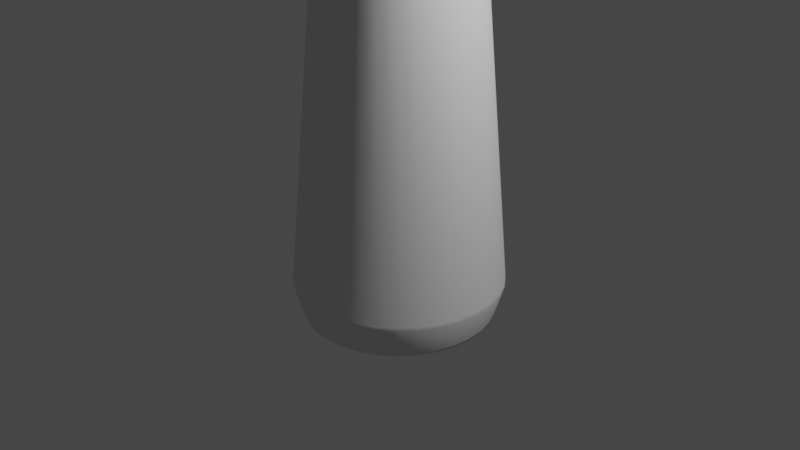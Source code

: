 # Source: 04_-_Copo.blend  (saved by Blender 3.2.14; exported with 4.5.12 LTS)
import bpy
from mathutils import Matrix  # noqa: F401  (used for matrix-valued properties, if any)

bpy.ops.wm.read_factory_settings(use_empty=True)
scene = bpy.context.scene
scene.name = 'Scene'

# ---- collections
col_collection = bpy.data.collections.new('Collection'); scene.collection.children.link(col_collection)

# ---- world
world_world = bpy.data.worlds.new('World'); scene.world = world_world
world_world.use_nodes = True; world_world.node_tree.nodes.clear()
_N = world_world.node_tree.nodes; _L = world_world.node_tree.links
n0 = _N.new('ShaderNodeOutputWorld'); n0.name = 'World Output'; n0.location = (300, 300)
n1 = _N.new('ShaderNodeBackground'); n1.name = 'Background'; n1.location = (10, 300)
n1.inputs[0].default_value = (0.05088, 0.05088, 0.05088, 1.0)
_L.new(n1.outputs[0], n0.inputs[0])
n0.is_active_output = True
world_world.color = (0.05088, 0.05088, 0.05088)
world_world.use_sun_shadow = False
world_world.sun_shadow_jitter_overblur = 0.0

# ---- cameras
cam_camera = bpy.data.cameras.new('Camera')
cam_camera.clip_end = 100.0
cam_camera.ortho_scale = 7.314

# ---- lights
light_light = bpy.data.lights.new('Light', 'POINT')
light_light.transmission_factor = 0.0
light_light.energy = 1000.0
light_light.shadow_soft_size = 0.1
light_light.shadow_maximum_resolution = 0.006
light_light.use_absolute_resolution = True

# ---- meshes
me_cylinder = bpy.data.meshes.new('Cylinder')
me_cylinder.from_pydata([(-5.104e-09, 0.7229, -0.9583), (-1.443e-09, 0.699, 3.616), (0.141, 0.709, -0.9583), (0.1364, 0.6855, 3.616), (0.2766, 0.6679, -0.9583), (0.2675, 0.6458, 3.616), (0.4016, 0.6011, -0.9583), (0.3883, 0.5812, 3.616), (0.5112, 0.5112, -0.9583), (0.4942, 0.4942, 3.616), (0.6011, 0.4016, -0.9583), (0.5812, 0.3883, 3.616), (0.6679, 0.2766, -0.9583), (0.6458, 0.2675, 3.616), (0.709, 0.141, -0.9583), (0.6855, 0.1364, 3.616), (0.7229, -3.608e-08, -0.9583), (0.699, -3.88e-08, 3.616), (0.709, -0.141, -0.9583), (0.6855, -0.1364, 3.616), (0.6679, -0.2766, -0.9583), (0.6458, -0.2675, 3.616), (0.6011, -0.4016, -0.9583), (0.5812, -0.3883, 3.616), (0.5112, -0.5112, -0.9583), (0.4942, -0.4942, 3.616), (0.4016, -0.6011, -0.9583), (0.3883, -0.5812, 3.616), (0.2766, -0.6679, -0.9583), (0.2675, -0.6458, 3.616), (0.141, -0.709, -0.9583), (0.1364, -0.6855, 3.616), (-6.269e-08, -0.7229, -0.9583), (-5.965e-08, -0.699, 3.616), (-0.141, -0.709, -0.9583), (-0.1364, -0.6855, 3.616), (-0.2766, -0.6679, -0.9583), (-0.2675, -0.6458, 3.616), (-0.4016, -0.6011, -0.9583), (-0.3883, -0.5812, 3.616), (-0.5112, -0.5112, -0.9583), (-0.4942, -0.4942, 3.616), (-0.6011, -0.4016, -0.9583), (-0.5812, -0.3883, 3.616), (-0.6679, -0.2766, -0.9583), (-0.6458, -0.2675, 3.616), (-0.709, -0.141, -0.9583), (-0.6855, -0.1364, 3.616), (-0.7229, 5.589e-09, -0.9583), (-0.699, 8.36e-10, 3.616), (-0.709, 0.141, -0.9583), (-0.6855, 0.1364, 3.616), (-0.6679, 0.2766, -0.9583), (-0.6458, 0.2675, 3.616), (-0.6011, 0.4016, -0.9583), (-0.5812, 0.3883, 3.616), (-0.5112, 0.5112, -0.9583), (-0.4942, 0.4942, 3.616), (-0.4016, 0.6011, -0.9583), (-0.3883, 0.5812, 3.616), (-0.2766, 0.6679, -0.9583), (-0.2675, 0.6458, 3.616), (-0.141, 0.709, -0.9583), (-0.1364, 0.6855, 3.616), (0.142, 0.714, 3.616), (2.258e-09, 0.728, 3.616), (0.2786, 0.6726, 3.616), (0.4045, 0.6053, 3.616), (0.5148, 0.5148, 3.616), (0.6053, 0.4045, 3.616), (0.6726, 0.2786, 3.616), (0.714, 0.142, 3.616), (0.728, -3.967e-08, 3.616), (0.714, -0.142, 3.616), (0.6726, -0.2786, 3.616), (0.6053, -0.4045, 3.616), (0.5148, -0.5148, 3.616), (0.4045, -0.6053, 3.616), (0.2786, -0.6726, 3.616), (0.142, -0.714, 3.616), (-6.139e-08, -0.728, 3.616), (-0.142, -0.714, 3.616), (-0.2786, -0.6726, 3.616), (-0.4045, -0.6053, 3.616), (-0.5148, -0.5148, 3.616), (-0.6053, -0.4045, 3.616), (-0.6726, -0.2786, 3.616), (-0.714, -0.142, 3.616), (-0.728, 8.36e-10, 3.616), (-0.714, 0.142, 3.616), (-0.6726, 0.2786, 3.616), (-0.6053, 0.4045, 3.616), (-0.5148, 0.5148, 3.616), (-0.4045, 0.6053, 3.616), (-0.2786, 0.6726, 3.616), (-0.142, 0.714, 3.616), (9.313e-09, -1.49e-08, -0.8551), (0.0, 1.0, -1.0), (0.1951, 0.9808, -1.0), (0.3827, 0.9239, -1.0), (0.5556, 0.8315, -1.0), (0.7071, 0.7071, -1.0), (0.8315, 0.5556, -1.0), (0.9239, 0.3827, -1.0), (0.9808, 0.1951, -1.0), (1.0, -4.371e-08, -1.0), (0.9808, -0.1951, -1.0), (0.9239, -0.3827, -1.0), (0.8315, -0.5556, -1.0), (0.7071, -0.7071, -1.0), (0.5556, -0.8315, -1.0), (0.3827, -0.9239, -1.0), (0.1951, -0.9808, -1.0), (-8.742e-08, -1.0, -1.0), (-0.1951, -0.9808, -1.0), (-0.3827, -0.9239, -1.0), (-0.5556, -0.8315, -1.0), (-0.7071, -0.7071, -1.0), (-0.8315, -0.5556, -1.0), (-0.9239, -0.3827, -1.0), (-0.9808, -0.1951, -1.0), (-1.0, 1.192e-08, -1.0), (-0.9808, 0.1951, -1.0), (-0.9239, 0.3827, -1.0), (-0.8315, 0.5556, -1.0), (-0.7071, 0.7071, -1.0), (-0.5556, 0.8315, -1.0), (-0.3827, 0.9239, -1.0), (-0.1951, 0.9808, -1.0), (9.313e-09, -1.676e-08, -0.9189), (-1.436e-09, 1.103, -0.6556), (0.2151, 1.082, -0.6556), (0.422, 1.019, -0.6556), (0.6127, 0.917, -0.6556), (0.7798, 0.7798, -0.6556), (0.917, 0.6127, -0.6556), (1.019, 0.422, -0.6556), (1.082, 0.2151, -0.6556), (1.103, -4.629e-08, -0.6556), (1.082, -0.2151, -0.6556), (1.019, -0.422, -0.6556), (0.917, -0.6127, -0.6556), (0.7798, -0.7798, -0.6556), (0.6127, -0.917, -0.6556), (0.422, -1.019, -0.6556), (0.2151, -1.082, -0.6556), (-9.785e-08, -1.103, -0.6556), (-0.2151, -1.082, -0.6556), (-0.422, -1.019, -0.6556), (-0.6127, -0.917, -0.6556), (-0.7798, -0.7798, -0.6556), (-0.917, -0.6127, -0.6556), (-1.019, -0.422, -0.6556), (-1.082, -0.2151, -0.6556), (-1.103, 1.507e-08, -0.6556), (-1.082, 0.2151, -0.6556), (-1.019, 0.422, -0.6556), (-0.917, 0.6127, -0.6556), (-0.7798, 0.7798, -0.6556), (-0.6127, 0.917, -0.6556), (-0.422, 1.019, -0.6556), (-0.2151, 1.082, -0.6556), (0.1681, 0.8449, -1.0), (-2.552e-09, 0.8615, -1.0), (0.3297, 0.7959, -1.0), (0.4786, 0.7163, -1.0), (0.6091, 0.6091, -1.0), (0.7163, 0.4786, -1.0), (0.7959, 0.3297, -1.0), (0.8449, 0.1681, -1.0), (0.8615, -3.989e-08, -1.0), (0.8449, -0.1681, -1.0), (0.7959, -0.3297, -1.0), (0.7163, -0.4786, -1.0), (0.6091, -0.6091, -1.0), (0.4786, -0.7163, -1.0), (0.3297, -0.7959, -1.0), (0.1681, -0.8449, -1.0), (-7.506e-08, -0.8615, -1.0), (-0.1681, -0.8449, -1.0), (-0.3297, -0.7959, -1.0), (-0.4786, -0.7163, -1.0), (-0.6091, -0.6091, -1.0), (-0.7163, -0.4786, -1.0), (-0.7959, -0.3297, -1.0), (-0.8449, -0.1681, -1.0), (-0.8615, 8.757e-09, -1.0), (-0.8449, 0.1681, -1.0), (-0.7959, 0.3297, -1.0), (-0.7163, 0.4786, -1.0), (-0.6091, 0.6091, -1.0), (-0.4786, 0.7163, -1.0), (-0.3297, 0.7959, -1.0), (-0.1681, 0.8449, -1.0), (0.1873, 0.9416, -0.6799), (8.639e-09, 0.9601, -0.6799), (0.3674, 0.887, -0.6799), (0.5334, 0.7983, -0.6799), (0.6789, 0.6789, -0.6799), (0.7983, 0.5334, -0.6799), (0.887, 0.3674, -0.6799), (0.9416, 0.1873, -0.6799), (0.9601, -4.252e-08, -0.6799), (0.9416, -0.1873, -0.6799), (0.887, -0.3674, -0.6799), (0.7983, -0.5334, -0.6799), (0.6789, -0.6789, -0.6799), (0.5334, -0.7983, -0.6799), (0.3674, -0.887, -0.6799), (0.1873, -0.9416, -0.6799), (-7.131e-08, -0.9601, -0.6799), (-0.1873, -0.9416, -0.6799), (-0.3674, -0.887, -0.6799), (-0.5334, -0.7983, -0.6799), (-0.6789, -0.6789, -0.6799), (-0.7983, -0.5334, -0.6799), (-0.887, -0.3674, -0.6799), (-0.9416, -0.1873, -0.6799), (-0.9601, 1.192e-08, -0.6799), (-0.9416, 0.1873, -0.6799), (-0.887, 0.3674, -0.6799), (-0.7983, 0.5334, -0.6799), (-0.6789, 0.6789, -0.6799), (-0.5334, 0.7983, -0.6799), (-0.3674, 0.887, -0.6799), (-0.1873, 0.9416, -0.6799), (0.1679, 0.8439, -0.7735), (-4.78e-09, 0.8605, -0.7735), (0.3293, 0.795, -0.7735), (0.4781, 0.7155, -0.7735), (0.6085, 0.6085, -0.7735), (0.7155, 0.4781, -0.7735), (0.795, 0.3293, -0.7735), (0.8439, 0.1679, -0.7735), (0.8605, -3.991e-08, -0.7735), (0.8439, -0.1679, -0.7735), (0.795, -0.3293, -0.7735), (0.7155, -0.4781, -0.7735), (0.6085, -0.6085, -0.7735), (0.4781, -0.7155, -0.7735), (0.3293, -0.795, -0.7735), (0.1679, -0.8439, -0.7735), (-6.497e-08, -0.8605, -0.7735), (-0.1679, -0.8439, -0.7735), (-0.3293, -0.795, -0.7735), (-0.4781, -0.7155, -0.7735), (-0.6085, -0.6085, -0.7735), (-0.7155, -0.4781, -0.7735), (-0.795, -0.3293, -0.7735), (-0.8439, -0.1679, -0.7735), (-0.8605, 1.192e-08, -0.7735), (-0.8439, 0.1679, -0.7735), (-0.795, 0.3293, -0.7735), (-0.7155, 0.4781, -0.7735), (-0.6085, 0.6085, -0.7735), (-0.4781, 0.7155, -0.7735), (-0.3293, 0.795, -0.7735), (-0.1679, 0.8439, -0.7735), (2.233e-09, 0.7305, 3.587), (0.1425, 0.7165, 3.587), (0.2796, 0.6749, 3.587), (0.4059, 0.6074, 3.587), (0.5166, 0.5166, 3.587), (0.6074, 0.4059, 3.587), (0.6749, 0.2796, 3.587), (0.7165, 0.1425, 3.587), (0.7305, -3.971e-08, 3.587), (0.7165, -0.1425, 3.587), (0.6749, -0.2796, 3.587), (0.6074, -0.4059, 3.587), (0.5166, -0.5166, 3.587), (0.4059, -0.6074, 3.587), (0.2796, -0.6749, 3.587), (0.1425, -0.7165, 3.587), (-6.163e-08, -0.7305, 3.587), (-0.1425, -0.7165, 3.587), (-0.2796, -0.6749, 3.587), (-0.4059, -0.6074, 3.587), (-0.5166, -0.5166, 3.587), (-0.6074, -0.4059, 3.587), (-0.6749, -0.2796, 3.587), (-0.7165, -0.1425, 3.587), (-0.7305, 9.312e-10, 3.587), (-0.7165, 0.1425, 3.587), (-0.6749, 0.2796, 3.587), (-0.6074, 0.4059, 3.587), (-0.5166, 0.5166, 3.587), (-0.4059, 0.6074, 3.587), (-0.2796, 0.6749, 3.587), (-0.1425, 0.7165, 3.587), (-1.326e-09, 0.702, 3.566), (0.137, 0.6885, 3.566), (-0.5837, 0.39, 3.566), (-0.4964, 0.4964, 3.566), (0.2686, -0.6486, 3.566), (0.137, -0.6885, 3.566), (0.2686, 0.6486, 3.566), (-0.39, 0.5837, 3.566), (-5.978e-08, -0.702, 3.566), (0.39, 0.5837, 3.566), (-0.2686, 0.6486, 3.566), (-0.137, -0.6885, 3.566), (0.4964, 0.4964, 3.566), (-0.137, 0.6885, 3.566), (-0.2686, -0.6486, 3.566), (0.5837, 0.39, 3.566), (-0.39, -0.5837, 3.566), (0.6486, 0.2686, 3.566), (-0.4964, -0.4964, 3.566), (0.6885, 0.137, 3.566), (-0.5837, -0.39, 3.566), (0.702, -3.884e-08, 3.566), (-0.6486, -0.2686, 3.566), (0.6885, -0.137, 3.566), (-0.6885, -0.137, 3.566), (0.6486, -0.2686, 3.566), (-0.702, 9.653e-10, 3.566), (0.5837, -0.39, 3.566), (-0.6885, 0.137, 3.566), (0.4964, -0.4964, 3.566), (-0.6486, 0.2686, 3.566), (0.39, -0.5837, 3.566), (0.2145, 1.079, -0.6206), (0.4209, 1.016, -0.6206), (0.611, 0.9144, -0.6206), (0.7776, 0.7776, -0.6206), (0.9144, 0.611, -0.6206), (1.016, 0.4209, -0.6206), (1.079, 0.2145, -0.6206), (1.1, -4.624e-08, -0.6206), (1.079, -0.2145, -0.6206), (1.016, -0.4209, -0.6206), (0.9144, -0.611, -0.6206), (0.7776, -0.7776, -0.6206), (0.611, -0.9144, -0.6206), (0.4209, -1.016, -0.6206), (0.2145, -1.079, -0.6206), (-9.755e-08, -1.1, -0.6206), (-0.2145, -1.079, -0.6206), (-0.4209, -1.016, -0.6206), (-0.611, -0.9144, -0.6206), (-0.7776, -0.7776, -0.6206), (-0.9144, -0.611, -0.6206), (-1.016, -0.4209, -0.6206), (-1.079, -0.2145, -0.6206), (-1.1, 1.495e-08, -0.6206), (-1.079, 0.2145, -0.6206), (-1.016, 0.4209, -0.6206), (-0.9144, 0.611, -0.6206), (-0.7776, 0.7776, -0.6206), (-0.611, 0.9144, -0.6206), (-0.4209, 1.016, -0.6206), (-0.2145, 1.079, -0.6206), (-1.406e-09, 1.1, -0.6206), (0.1969, 0.99, -0.9686), (0.3863, 0.9325, -0.9686), (0.5608, 0.8393, -0.9686), (0.7137, 0.7137, -0.9686), (0.8393, 0.5608, -0.9686), (0.9325, 0.3863, -0.9686), (0.99, 0.1969, -0.9686), (1.009, -4.395e-08, -0.9686), (0.99, -0.1969, -0.9686), (0.9325, -0.3863, -0.9686), (0.8393, -0.5608, -0.9686), (0.7137, -0.7137, -0.9686), (0.5608, -0.8393, -0.9686), (0.3863, -0.9325, -0.9686), (0.1969, -0.99, -0.9686), (-8.837e-08, -1.009, -0.9686), (-0.1969, -0.99, -0.9686), (-0.3863, -0.9325, -0.9686), (-0.5608, -0.8393, -0.9686), (-0.7137, -0.7137, -0.9686), (-0.8393, -0.5608, -0.9686), (-0.9325, -0.3863, -0.9686), (-0.99, -0.1969, -0.9686), (-1.009, 1.221e-08, -0.9686), (-0.99, 0.1969, -0.9686), (-0.9325, 0.3863, -0.9686), (-0.8393, 0.5608, -0.9686), (-0.7137, 0.7137, -0.9686), (-0.5608, 0.8393, -0.9686), (-0.3863, 0.9325, -0.9686), (-0.1969, 0.99, -0.9686), (-1.308e-10, 1.009, -0.9686), (-6.23e-10, 0.9662, -1.0), (0.1885, 0.9476, -1.0), (0.3697, 0.8926, -1.0), (0.5368, 0.8033, -1.0), (0.6832, 0.6832, -1.0), (0.8033, 0.5368, -1.0), (0.8926, 0.3697, -1.0), (0.9476, 0.1885, -1.0), (0.9662, -4.278e-08, -1.0), (0.9476, -0.1885, -1.0), (0.8926, -0.3697, -1.0), (0.8033, -0.5368, -1.0), (0.6832, -0.6832, -1.0), (0.5368, -0.8033, -1.0), (0.3697, -0.8926, -1.0), (0.1885, -0.9476, -1.0), (-8.44e-08, -0.9662, -1.0), (-0.1885, -0.9476, -1.0), (-0.3697, -0.8926, -1.0), (-0.5368, -0.8033, -1.0), (-0.6832, -0.6832, -1.0), (-0.8033, -0.5368, -1.0), (-0.8926, -0.3697, -1.0), (-0.9476, -0.1885, -1.0), (-0.9662, 1.115e-08, -1.0), (-0.9476, 0.1885, -1.0), (-0.8926, 0.3697, -1.0), (-0.8033, 0.5368, -1.0), (-0.6832, 0.6832, -1.0), (-0.5368, 0.8033, -1.0), (-0.3697, 0.8926, -1.0), (-0.1885, 0.9476, -1.0)], [], [(258, 65, 64, 259), (259, 64, 66, 260), (260, 66, 67, 261), (261, 67, 68, 262), (262, 68, 69, 263), (263, 69, 70, 264), (264, 70, 71, 265), (265, 71, 72, 266), (266, 72, 73, 267), (267, 73, 74, 268), (268, 74, 75, 269), (269, 75, 76, 270), (270, 76, 77, 271), (271, 77, 78, 272), (272, 78, 79, 273), (273, 79, 80, 274), (274, 80, 81, 275), (275, 81, 82, 276), (276, 82, 83, 277), (277, 83, 84, 278), (278, 84, 85, 279), (279, 85, 86, 280), (280, 86, 87, 281), (281, 87, 88, 282), (282, 88, 89, 283), (283, 89, 90, 284), (284, 90, 91, 285), (285, 91, 92, 286), (286, 92, 93, 287), (287, 93, 94, 288), (291, 290, 195, 194), (288, 94, 95, 289), (289, 95, 65, 258), (8, 10, 129), (1, 3, 64, 65), (3, 5, 66, 64), (5, 7, 67, 66), (7, 9, 68, 67), (9, 11, 69, 68), (11, 13, 70, 69), (13, 15, 71, 70), (15, 17, 72, 71), (17, 19, 73, 72), (19, 21, 74, 73), (21, 23, 75, 74), (23, 25, 76, 75), (25, 27, 77, 76), (27, 29, 78, 77), (29, 31, 79, 78), (31, 33, 80, 79), (33, 35, 81, 80), (35, 37, 82, 81), (37, 39, 83, 82), (39, 41, 84, 83), (41, 43, 85, 84), (43, 45, 86, 85), (45, 47, 87, 86), (47, 49, 88, 87), (49, 51, 89, 88), (51, 53, 90, 89), (53, 55, 91, 90), (55, 57, 92, 91), (57, 59, 93, 92), (59, 61, 94, 93), (61, 63, 95, 94), (63, 1, 65, 95), (293, 292, 221, 222), (295, 294, 208, 209), (296, 291, 194, 196), (297, 293, 222, 223), (298, 295, 209, 210), (299, 296, 196, 197), (300, 297, 223, 224), (301, 298, 210, 211), (302, 299, 197, 198), (303, 300, 224, 225), (304, 301, 211, 212), (305, 302, 198, 199), (290, 303, 225, 195), (306, 304, 212, 213), (307, 305, 199, 200), (308, 306, 213, 214), (309, 307, 200, 201), (310, 308, 214, 215), (311, 309, 201, 202), (312, 310, 215, 216), (313, 311, 202, 203), (314, 312, 216, 217), (315, 313, 203, 204), (316, 314, 217, 218), (317, 315, 204, 205), (318, 316, 218, 219), (319, 317, 205, 206), (320, 318, 219, 220), (321, 319, 206, 207), (292, 320, 220, 221), (294, 321, 207, 208), (387, 386, 97, 98), (388, 387, 98, 99), (389, 388, 99, 100), (390, 389, 100, 101), (391, 390, 101, 102), (392, 391, 102, 103), (393, 392, 103, 104), (394, 393, 104, 105), (395, 394, 105, 106), (396, 395, 106, 107), (397, 396, 107, 108), (398, 397, 108, 109), (399, 398, 109, 110), (400, 399, 110, 111), (401, 400, 111, 112), (402, 401, 112, 113), (403, 402, 113, 114), (404, 403, 114, 115), (405, 404, 115, 116), (406, 405, 116, 117), (407, 406, 117, 118), (408, 407, 118, 119), (409, 408, 119, 120), (410, 409, 120, 121), (411, 410, 121, 122), (412, 411, 122, 123), (413, 412, 123, 124), (414, 413, 124, 125), (415, 414, 125, 126), (416, 415, 126, 127), (417, 416, 127, 128), (386, 417, 128, 97), (62, 0, 129), (36, 38, 129), (10, 12, 129), (38, 40, 129), (12, 14, 129), (40, 42, 129), (14, 16, 129), (42, 44, 129), (16, 18, 129), (44, 46, 129), (18, 20, 129), (46, 48, 129), (20, 22, 129), (48, 50, 129), (22, 24, 129), (50, 52, 129), (24, 26, 129), (52, 54, 129), (26, 28, 129), (0, 2, 129), (54, 56, 129), (28, 30, 129), (2, 4, 129), (56, 58, 129), (30, 32, 129), (4, 6, 129), (58, 60, 129), (32, 34, 129), (6, 8, 129), (60, 62, 129), (34, 36, 129), (384, 161, 130, 385), (383, 160, 161, 384), (382, 159, 160, 383), (381, 158, 159, 382), (380, 157, 158, 381), (379, 156, 157, 380), (378, 155, 156, 379), (377, 154, 155, 378), (376, 153, 154, 377), (375, 152, 153, 376), (374, 151, 152, 375), (373, 150, 151, 374), (372, 149, 150, 373), (371, 148, 149, 372), (370, 147, 148, 371), (369, 146, 147, 370), (368, 145, 146, 369), (367, 144, 145, 368), (366, 143, 144, 367), (365, 142, 143, 366), (364, 141, 142, 365), (363, 140, 141, 364), (362, 139, 140, 363), (361, 138, 139, 362), (360, 137, 138, 361), (359, 136, 137, 360), (358, 135, 136, 359), (357, 134, 135, 358), (356, 133, 134, 357), (355, 132, 133, 356), (354, 131, 132, 355), (385, 130, 131, 354), (0, 62, 193, 163), (62, 60, 192, 193), (60, 58, 191, 192), (58, 56, 190, 191), (56, 54, 189, 190), (54, 52, 188, 189), (52, 50, 187, 188), (50, 48, 186, 187), (48, 46, 185, 186), (46, 44, 184, 185), (44, 42, 183, 184), (42, 40, 182, 183), (40, 38, 181, 182), (38, 36, 180, 181), (36, 34, 179, 180), (34, 32, 178, 179), (32, 30, 177, 178), (30, 28, 176, 177), (28, 26, 175, 176), (26, 24, 174, 175), (24, 22, 173, 174), (22, 20, 172, 173), (20, 18, 171, 172), (18, 16, 170, 171), (16, 14, 169, 170), (14, 12, 168, 169), (12, 10, 167, 168), (10, 8, 166, 167), (8, 6, 165, 166), (6, 4, 164, 165), (4, 2, 162, 164), (2, 0, 163, 162), (227, 226, 194, 195), (226, 228, 196, 194), (228, 229, 197, 196), (229, 230, 198, 197), (230, 231, 199, 198), (231, 232, 200, 199), (232, 233, 201, 200), (233, 234, 202, 201), (234, 235, 203, 202), (235, 236, 204, 203), (236, 237, 205, 204), (237, 238, 206, 205), (238, 239, 207, 206), (239, 240, 208, 207), (240, 241, 209, 208), (241, 242, 210, 209), (242, 243, 211, 210), (243, 244, 212, 211), (244, 245, 213, 212), (245, 246, 214, 213), (246, 247, 215, 214), (247, 248, 216, 215), (248, 249, 217, 216), (249, 250, 218, 217), (250, 251, 219, 218), (251, 252, 220, 219), (252, 253, 221, 220), (253, 254, 222, 221), (254, 255, 223, 222), (255, 256, 224, 223), (256, 257, 225, 224), (257, 227, 195, 225), (96, 226, 227), (96, 228, 226), (96, 229, 228), (96, 230, 229), (96, 231, 230), (96, 232, 231), (96, 233, 232), (96, 234, 233), (96, 235, 234), (96, 236, 235), (96, 237, 236), (96, 238, 237), (96, 239, 238), (96, 240, 239), (96, 241, 240), (96, 242, 241), (96, 243, 242), (96, 244, 243), (96, 245, 244), (96, 246, 245), (96, 247, 246), (96, 248, 247), (96, 249, 248), (96, 250, 249), (96, 251, 250), (96, 252, 251), (96, 253, 252), (96, 254, 253), (96, 255, 254), (96, 256, 255), (96, 257, 256), (96, 227, 257), (352, 289, 258, 353), (351, 288, 289, 352), (350, 287, 288, 351), (349, 286, 287, 350), (348, 285, 286, 349), (347, 284, 285, 348), (346, 283, 284, 347), (345, 282, 283, 346), (344, 281, 282, 345), (343, 280, 281, 344), (342, 279, 280, 343), (341, 278, 279, 342), (340, 277, 278, 341), (339, 276, 277, 340), (338, 275, 276, 339), (337, 274, 275, 338), (336, 273, 274, 337), (335, 272, 273, 336), (334, 271, 272, 335), (333, 270, 271, 334), (332, 269, 270, 333), (331, 268, 269, 332), (330, 267, 268, 331), (329, 266, 267, 330), (328, 265, 266, 329), (327, 264, 265, 328), (326, 263, 264, 327), (325, 262, 263, 326), (324, 261, 262, 325), (323, 260, 261, 324), (322, 259, 260, 323), (353, 258, 259, 322), (29, 27, 321, 294), (55, 53, 320, 292), (27, 25, 319, 321), (53, 51, 318, 320), (25, 23, 317, 319), (51, 49, 316, 318), (23, 21, 315, 317), (49, 47, 314, 316), (21, 19, 313, 315), (47, 45, 312, 314), (19, 17, 311, 313), (45, 43, 310, 312), (17, 15, 309, 311), (43, 41, 308, 310), (15, 13, 307, 309), (41, 39, 306, 308), (13, 11, 305, 307), (39, 37, 304, 306), (1, 63, 303, 290), (11, 9, 302, 305), (37, 35, 301, 304), (63, 61, 300, 303), (9, 7, 299, 302), (35, 33, 298, 301), (61, 59, 297, 300), (7, 5, 296, 299), (33, 31, 295, 298), (59, 57, 293, 297), (5, 3, 291, 296), (31, 29, 294, 295), (57, 55, 292, 293), (3, 1, 290, 291), (130, 353, 322, 131), (131, 322, 323, 132), (132, 323, 324, 133), (133, 324, 325, 134), (134, 325, 326, 135), (135, 326, 327, 136), (136, 327, 328, 137), (137, 328, 329, 138), (138, 329, 330, 139), (139, 330, 331, 140), (140, 331, 332, 141), (141, 332, 333, 142), (142, 333, 334, 143), (143, 334, 335, 144), (144, 335, 336, 145), (145, 336, 337, 146), (146, 337, 338, 147), (147, 338, 339, 148), (148, 339, 340, 149), (149, 340, 341, 150), (150, 341, 342, 151), (151, 342, 343, 152), (152, 343, 344, 153), (153, 344, 345, 154), (154, 345, 346, 155), (155, 346, 347, 156), (156, 347, 348, 157), (157, 348, 349, 158), (158, 349, 350, 159), (159, 350, 351, 160), (160, 351, 352, 161), (161, 352, 353, 130), (97, 385, 354, 98), (98, 354, 355, 99), (99, 355, 356, 100), (100, 356, 357, 101), (101, 357, 358, 102), (102, 358, 359, 103), (103, 359, 360, 104), (104, 360, 361, 105), (105, 361, 362, 106), (106, 362, 363, 107), (107, 363, 364, 108), (108, 364, 365, 109), (109, 365, 366, 110), (110, 366, 367, 111), (111, 367, 368, 112), (112, 368, 369, 113), (113, 369, 370, 114), (114, 370, 371, 115), (115, 371, 372, 116), (116, 372, 373, 117), (117, 373, 374, 118), (118, 374, 375, 119), (119, 375, 376, 120), (120, 376, 377, 121), (121, 377, 378, 122), (122, 378, 379, 123), (123, 379, 380, 124), (124, 380, 381, 125), (125, 381, 382, 126), (126, 382, 383, 127), (127, 383, 384, 128), (128, 384, 385, 97), (163, 193, 417, 386), (193, 192, 416, 417), (192, 191, 415, 416), (191, 190, 414, 415), (190, 189, 413, 414), (189, 188, 412, 413), (188, 187, 411, 412), (187, 186, 410, 411), (186, 185, 409, 410), (185, 184, 408, 409), (184, 183, 407, 408), (183, 182, 406, 407), (182, 181, 405, 406), (181, 180, 404, 405), (180, 179, 403, 404), (179, 178, 402, 403), (178, 177, 401, 402), (177, 176, 400, 401), (176, 175, 399, 400), (175, 174, 398, 399), (174, 173, 397, 398), (173, 172, 396, 397), (172, 171, 395, 396), (171, 170, 394, 395), (170, 169, 393, 394), (169, 168, 392, 393), (168, 167, 391, 392), (167, 166, 390, 391), (166, 165, 389, 390), (165, 164, 388, 389), (164, 162, 387, 388), (162, 163, 386, 387)])
me_cylinder.polygons.foreach_set('use_smooth', [True] * 448)
_uv = me_cylinder.uv_layers.new(name='UVMap')
_uv.uv.foreach_set('vector', [1.0, 0.9971, 1.0, 1.0, 0.9688, 1.0, 0.9688, 0.9971, 0.9688, 0.9971, 0.9688, 1.0, 0.9375, 1.0, 0.9375, 0.9971, 0.9375, 0.9971, 0.9375, 1.0, 0.9062, 1.0, 0.9062, 0.9971, 0.9062, 0.9971, 0.9062, 1.0, 0.875, 1.0, 0.875, 0.9971, 0.875, 0.9971, 0.875, 1.0, 0.8438, 1.0, 0.8438, 0.9971, 0.8438, 0.9971, 0.8438, 1.0, 0.8125, 1.0, 0.8125, 0.9971, 0.8125, 0.9971, 0.8125, 1.0, 0.7812, 1.0, 0.7812, 0.9971, 0.7812, 0.9971, 0.7812, 1.0, 0.75, 1.0, 0.75, 0.9971, 0.75, 0.9971, 0.75, 1.0, 0.7188, 1.0, 0.7187, 0.9971, 0.7187, 0.9971, 0.7188, 1.0, 0.6875, 1.0, 0.6875, 0.9971, 0.6875, 0.9971, 0.6875, 1.0, 0.6562, 1.0, 0.6562, 0.9971, 0.6562, 0.9971, 0.6562, 1.0, 0.625, 1.0, 0.625, 0.9971, 0.625, 0.9971, 0.625, 1.0, 0.5938, 1.0, 0.5938, 0.9971, 0.5938, 0.9971, 0.5938, 1.0, 0.5625, 1.0, 0.5625, 0.9971, 0.5625, 0.9971, 0.5625, 1.0, 0.5312, 1.0, 0.5312, 0.9971, 0.5312, 0.9971, 0.5312, 1.0, 0.5, 1.0, 0.5, 0.9971, 0.5, 0.9971, 0.5, 1.0, 0.4688, 1.0, 0.4688, 0.9971, 0.4688, 0.9971, 0.4688, 1.0, 0.4375, 1.0, 0.4375, 0.9971, 0.4375, 0.9971, 0.4375, 1.0, 0.4062, 1.0, 0.4062, 0.9971, 0.4062, 0.9971, 0.4062, 1.0, 0.375, 1.0, 0.375, 0.9971, 0.375, 0.9971, 0.375, 1.0, 0.3438, 1.0, 0.3438, 0.9971, 0.3438, 0.9971, 0.3438, 1.0, 0.3125, 1.0, 0.3125, 0.9971, 0.3125, 0.9971, 0.3125, 1.0, 0.2812, 1.0, 0.2812, 0.9971, 0.2812, 0.9971, 0.2812, 1.0, 0.25, 1.0, 0.25, 0.9971, 0.25, 0.9971, 0.25, 1.0, 0.2188, 1.0, 0.2188, 0.9971, 0.2188, 0.9971, 0.2188, 1.0, 0.1875, 1.0, 0.1875, 0.9971, 0.1875, 0.9971, 0.1875, 1.0, 0.1562, 1.0, 0.1562, 0.9971, 0.1562, 0.9971, 0.1562, 1.0, 0.125, 1.0, 0.125, 0.9971, 0.125, 0.9971, 0.125, 1.0, 0.09375, 1.0, 0.09375, 0.9971, 0.09375, 0.9971, 0.09375, 1.0, 0.0625, 1.0, 0.0625, 0.9971, 0.295, 0.476, 0.25, 0.4804, 0.25, 0.4804, 0.295, 0.476, 0.0625, 0.9971, 0.0625, 1.0, 0.03125, 1.0, 0.03125, 0.9971, 0.03125, 0.9971, 0.03125, 1.0, 0.0, 1.0, 0.0, 0.9971, 0.9075, 0.4075, 0.9351, 0.3737, 0.9075, 0.4075, 0.25, 0.4804, 0.295, 0.476, 0.2968, 0.4854, 0.25, 0.49, 0.295, 0.476, 0.3382, 0.4629, 0.3418, 0.4717, 0.2968, 0.4854, 0.3382, 0.4629, 0.378, 0.4416, 0.3833, 0.4496, 0.3418, 0.4717, 0.378, 0.4416, 0.4129, 0.4129, 0.4197, 0.4197, 0.3833, 0.4496, 0.4129, 0.4129, 0.4416, 0.378, 0.4496, 0.3833, 0.4197, 0.4197, 0.4416, 0.378, 0.4629, 0.3382, 0.4717, 0.3418, 0.4496, 0.3833, 0.4629, 0.3382, 0.476, 0.295, 0.4854, 0.2968, 0.4717, 0.3418, 0.476, 0.295, 0.4804, 0.25, 0.49, 0.25, 0.4854, 0.2968, 0.4804, 0.25, 0.476, 0.205, 0.4854, 0.2032, 0.49, 0.25, 0.476, 0.205, 0.4629, 0.1618, 0.4717, 0.1582, 0.4854, 0.2032, 0.4629, 0.1618, 0.4416, 0.122, 0.4496, 0.1167, 0.4717, 0.1582, 0.4416, 0.122, 0.4129, 0.08707, 0.4197, 0.08029, 0.4496, 0.1167, 0.4129, 0.08707, 0.378, 0.05842, 0.3833, 0.05045, 0.4197, 0.08029, 0.378, 0.05842, 0.3382, 0.03713, 0.3418, 0.02827, 0.3833, 0.05045, 0.3382, 0.03713, 0.295, 0.02401, 0.2968, 0.01461, 0.3418, 0.02827, 0.295, 0.02401, 0.25, 0.01959, 0.25, 0.01, 0.2968, 0.01461, 0.25, 0.01959, 0.205, 0.02401, 0.2032, 0.01461, 0.25, 0.01, 0.205, 0.02401, 0.1618, 0.03713, 0.1582, 0.02827, 0.2032, 0.01461, 0.1618, 0.03713, 0.122, 0.05842, 0.1167, 0.05045, 0.1582, 0.02827, 0.122, 0.05842, 0.08707, 0.08707, 0.08029, 0.08029, 0.1167, 0.05045, 0.08707, 0.08707, 0.05842, 0.122, 0.05045, 0.1167, 0.08029, 0.08029, 0.05842, 0.122, 0.03713, 0.1618, 0.02827, 0.1582, 0.05045, 0.1167, 0.03713, 0.1618, 0.02401, 0.205, 0.01461, 0.2032, 0.02827, 0.1582, 0.02401, 0.205, 0.01959, 0.25, 0.01, 0.25, 0.01461, 0.2032, 0.01959, 0.25, 0.02401, 0.295, 0.01461, 0.2968, 0.01, 0.25, 0.02401, 0.295, 0.03713, 0.3382, 0.02827, 0.3418, 0.01461, 0.2968, 0.03713, 0.3382, 0.05842, 0.378, 0.05045, 0.3833, 0.02827, 0.3418, 0.05842, 0.378, 0.08707, 0.4129, 0.08029, 0.4197, 0.05045, 0.3833, 0.08707, 0.4129, 0.122, 0.4416, 0.1167, 0.4496, 0.08029, 0.4197, 0.122, 0.4416, 0.1618, 0.4629, 0.1582, 0.4717, 0.1167, 0.4496, 0.1618, 0.4629, 0.205, 0.476, 0.2032, 0.4854, 0.1582, 0.4717, 0.205, 0.476, 0.25, 0.4804, 0.25, 0.49, 0.2032, 0.4854, 0.08707, 0.4129, 0.05842, 0.378, 0.05842, 0.378, 0.08707, 0.4129, 0.295, 0.02401, 0.3382, 0.03713, 0.3382, 0.03713, 0.295, 0.02401, 0.3382, 0.4629, 0.295, 0.476, 0.295, 0.476, 0.3382, 0.4629, 0.122, 0.4416, 0.08707, 0.4129, 0.08707, 0.4129, 0.122, 0.4416, 0.25, 0.01959, 0.295, 0.02401, 0.295, 0.02401, 0.25, 0.01959, 0.378, 0.4416, 0.3382, 0.4629, 0.3382, 0.4629, 0.378, 0.4416, 0.1618, 0.4629, 0.122, 0.4416, 0.122, 0.4416, 0.1618, 0.4629, 0.205, 0.02401, 0.25, 0.01959, 0.25, 0.01959, 0.205, 0.02401, 0.4129, 0.4129, 0.378, 0.4416, 0.378, 0.4416, 0.4129, 0.4129, 0.205, 0.476, 0.1618, 0.4629, 0.1618, 0.4629, 0.205, 0.476, 0.1618, 0.03713, 0.205, 0.02401, 0.205, 0.02401, 0.1618, 0.03713, 0.4416, 0.378, 0.4129, 0.4129, 0.4129, 0.4129, 0.4416, 0.378, 0.25, 0.4804, 0.205, 0.476, 0.205, 0.476, 0.25, 0.4804, 0.122, 0.05842, 0.1618, 0.03713, 0.1618, 0.03713, 0.122, 0.05842, 0.4629, 0.3382, 0.4416, 0.378, 0.4416, 0.378, 0.4629, 0.3382, 0.08707, 0.08707, 0.122, 0.05842, 0.122, 0.05842, 0.08707, 0.08707, 0.476, 0.295, 0.4629, 0.3382, 0.4629, 0.3382, 0.476, 0.295, 0.05842, 0.122, 0.08707, 0.08707, 0.08707, 0.08707, 0.05842, 0.122, 0.4804, 0.25, 0.476, 0.295, 0.476, 0.295, 0.4804, 0.25, 0.03713, 0.1618, 0.05842, 0.122, 0.05842, 0.122, 0.03713, 0.1618, 0.476, 0.205, 0.4804, 0.25, 0.4804, 0.25, 0.476, 0.205, 0.02401, 0.205, 0.03713, 0.1618, 0.03713, 0.1618, 0.02401, 0.205, 0.4629, 0.1618, 0.476, 0.205, 0.476, 0.205, 0.4629, 0.1618, 0.01959, 0.25, 0.02401, 0.205, 0.02401, 0.205, 0.01959, 0.25, 0.4416, 0.122, 0.4629, 0.1618, 0.4629, 0.1618, 0.4416, 0.122, 0.02401, 0.295, 0.01959, 0.25, 0.01959, 0.25, 0.02401, 0.295, 0.4129, 0.08707, 0.4416, 0.122, 0.4416, 0.122, 0.4129, 0.08707, 0.03713, 0.3382, 0.02401, 0.295, 0.02401, 0.295, 0.03713, 0.3382, 0.378, 0.05842, 0.4129, 0.08707, 0.4129, 0.08707, 0.378, 0.05842, 0.05842, 0.378, 0.03713, 0.3382, 0.03713, 0.3382, 0.05842, 0.378, 0.3382, 0.03713, 0.378, 0.05842, 0.378, 0.05842, 0.3382, 0.03713, 0.7964, 0.4833, 0.75, 0.4879, 0.75, 0.49, 0.7968, 0.4854, 0.841, 0.4698, 0.7964, 0.4833, 0.7968, 0.4854, 0.8418, 0.4717, 0.8822, 0.4478, 0.841, 0.4698, 0.8418, 0.4717, 0.8833, 0.4496, 0.9182, 0.4182, 0.8822, 0.4478, 0.8833, 0.4496, 0.9197, 0.4197, 0.9478, 0.3822, 0.9182, 0.4182, 0.9197, 0.4197, 0.9496, 0.3833, 0.9698, 0.341, 0.9478, 0.3822, 0.9496, 0.3833, 0.9717, 0.3418, 0.9833, 0.2964, 0.9698, 0.341, 0.9717, 0.3418, 0.9854, 0.2968, 0.9879, 0.25, 0.9833, 0.2964, 0.9854, 0.2968, 0.99, 0.25, 0.9833, 0.2036, 0.9879, 0.25, 0.99, 0.25, 0.9854, 0.2032, 0.9698, 0.159, 0.9833, 0.2036, 0.9854, 0.2032, 0.9717, 0.1582, 0.9478, 0.1178, 0.9698, 0.159, 0.9717, 0.1582, 0.9496, 0.1167, 0.9182, 0.08179, 0.9478, 0.1178, 0.9496, 0.1167, 0.9197, 0.08029, 0.8822, 0.05221, 0.9182, 0.08179, 0.9197, 0.08029, 0.8833, 0.05045, 0.841, 0.03022, 0.8822, 0.05221, 0.8833, 0.05045, 0.8418, 0.02827, 0.7964, 0.01669, 0.841, 0.03022, 0.8418, 0.02827, 0.7968, 0.01461, 0.75, 0.01212, 0.7964, 0.01669, 0.7968, 0.01461, 0.75, 0.01, 0.7036, 0.01669, 0.75, 0.01212, 0.75, 0.01, 0.7032, 0.01461, 0.659, 0.03022, 0.7036, 0.01669, 0.7032, 0.01461, 0.6582, 0.02827, 0.6178, 0.05221, 0.659, 0.03022, 0.6582, 0.02827, 0.6167, 0.05045, 0.5818, 0.08179, 0.6178, 0.05221, 0.6167, 0.05045, 0.5803, 0.08029, 0.5522, 0.1178, 0.5818, 0.08179, 0.5803, 0.08029, 0.5504, 0.1167, 0.5302, 0.159, 0.5522, 0.1178, 0.5504, 0.1167, 0.5283, 0.1582, 0.5167, 0.2036, 0.5302, 0.159, 0.5283, 0.1582, 0.5146, 0.2032, 0.5121, 0.25, 0.5167, 0.2036, 0.5146, 0.2032, 0.51, 0.25, 0.5167, 0.2964, 0.5121, 0.25, 0.51, 0.25, 0.5146, 0.2968, 0.5302, 0.341, 0.5167, 0.2964, 0.5146, 0.2968, 0.5283, 0.3418, 0.5522, 0.3822, 0.5302, 0.341, 0.5283, 0.3418, 0.5504, 0.3833, 0.5818, 0.4182, 0.5522, 0.3822, 0.5504, 0.3833, 0.5803, 0.4197, 0.6178, 0.4478, 0.5818, 0.4182, 0.5803, 0.4197, 0.6167, 0.4496, 0.659, 0.4698, 0.6178, 0.4478, 0.6167, 0.4496, 0.6582, 0.4717, 0.7036, 0.4833, 0.659, 0.4698, 0.6582, 0.4717, 0.7032, 0.4854, 0.75, 0.4879, 0.7036, 0.4833, 0.7032, 0.4854, 0.75, 0.49, 0.7066, 0.4684, 0.75, 0.4727, 0.7066, 0.4684, 0.6648, 0.04428, 0.6263, 0.06486, 0.6648, 0.04428, 0.9351, 0.3737, 0.9557, 0.3352, 0.9351, 0.3737, 0.6263, 0.06486, 0.5925, 0.09255, 0.6263, 0.06486, 0.9557, 0.3352, 0.9684, 0.2934, 0.9557, 0.3352, 0.5925, 0.09255, 0.5649, 0.1263, 0.5925, 0.09255, 0.9684, 0.2934, 0.9727, 0.25, 0.9684, 0.2934, 0.5649, 0.1263, 0.5443, 0.1648, 0.5649, 0.1263, 0.9727, 0.25, 0.9684, 0.2066, 0.9727, 0.25, 0.5443, 0.1648, 0.5316, 0.2066, 0.5443, 0.1648, 0.9684, 0.2066, 0.9557, 0.1648, 0.9684, 0.2066, 0.5316, 0.2066, 0.5273, 0.25, 0.5316, 0.2066, 0.9557, 0.1648, 0.9351, 0.1263, 0.9557, 0.1648, 0.5273, 0.25, 0.5316, 0.2934, 0.5273, 0.25, 0.9351, 0.1263, 0.9075, 0.09255, 0.9351, 0.1263, 0.5316, 0.2934, 0.5443, 0.3352, 0.5316, 0.2934, 0.9075, 0.09255, 0.8737, 0.06486, 0.9075, 0.09255, 0.5443, 0.3352, 0.5649, 0.3737, 0.5443, 0.3352, 0.8737, 0.06486, 0.8352, 0.04428, 0.8737, 0.06486, 0.75, 0.4727, 0.7934, 0.4684, 0.75, 0.4727, 0.5649, 0.3737, 0.5925, 0.4075, 0.5649, 0.3737, 0.8352, 0.04428, 0.7934, 0.03161, 0.8352, 0.04428, 0.7934, 0.4684, 0.8352, 0.4557, 0.7934, 0.4684, 0.5925, 0.4075, 0.6263, 0.4351, 0.5925, 0.4075, 0.7934, 0.03161, 0.75, 0.02733, 0.7934, 0.03161, 0.8352, 0.4557, 0.8737, 0.4351, 0.8352, 0.4557, 0.6263, 0.4351, 0.6648, 0.4557, 0.6263, 0.4351, 0.75, 0.02733, 0.7066, 0.03161, 0.75, 0.02733, 0.8737, 0.4351, 0.9075, 0.4075, 0.8737, 0.4351, 0.6648, 0.4557, 0.7066, 0.4684, 0.6648, 0.4557, 0.7066, 0.03161, 0.6648, 0.04428, 0.7066, 0.03161, 0.03125, 0.5059, 0.03125, 0.565, 0.0, 0.565, 0.0, 0.5059, 0.0625, 0.5059, 0.0625, 0.565, 0.03125, 0.565, 0.03125, 0.5059, 0.09375, 0.5059, 0.09375, 0.565, 0.0625, 0.565, 0.0625, 0.5059, 0.125, 0.5059, 0.125, 0.565, 0.09375, 0.565, 0.09375, 0.5059, 0.1562, 0.5059, 0.1562, 0.565, 0.125, 0.565, 0.125, 0.5059, 0.1875, 0.5059, 0.1875, 0.565, 0.1562, 0.565, 0.1562, 0.5059, 0.2188, 0.5059, 0.2188, 0.565, 0.1875, 0.565, 0.1875, 0.5059, 0.25, 0.5059, 0.25, 0.565, 0.2188, 0.565, 0.2188, 0.5059, 0.2812, 0.5059, 0.2812, 0.565, 0.25, 0.565, 0.25, 0.5059, 0.3125, 0.5059, 0.3125, 0.565, 0.2812, 0.565, 0.2812, 0.5059, 0.3438, 0.5059, 0.3438, 0.565, 0.3125, 0.565, 0.3125, 0.5059, 0.375, 0.5059, 0.375, 0.565, 0.3438, 0.565, 0.3438, 0.5059, 0.4063, 0.5059, 0.4062, 0.565, 0.375, 0.565, 0.375, 0.5059, 0.4375, 0.5059, 0.4375, 0.565, 0.4062, 0.565, 0.4063, 0.5059, 0.4688, 0.5059, 0.4688, 0.565, 0.4375, 0.565, 0.4375, 0.5059, 0.5, 0.5059, 0.5, 0.565, 0.4688, 0.565, 0.4688, 0.5059, 0.5312, 0.5059, 0.5312, 0.565, 0.5, 0.565, 0.5, 0.5059, 0.5625, 0.5059, 0.5625, 0.565, 0.5312, 0.565, 0.5312, 0.5059, 0.5938, 0.5059, 0.5938, 0.565, 0.5625, 0.565, 0.5625, 0.5059, 0.625, 0.5059, 0.625, 0.565, 0.5938, 0.565, 0.5938, 0.5059, 0.6562, 0.5059, 0.6562, 0.565, 0.625, 0.565, 0.625, 0.5059, 0.6875, 0.5059, 0.6875, 0.565, 0.6562, 0.565, 0.6562, 0.5059, 0.7188, 0.5059, 0.7188, 0.565, 0.6875, 0.565, 0.6875, 0.5059, 0.75, 0.5059, 0.75, 0.565, 0.7188, 0.565, 0.7188, 0.5059, 0.7812, 0.5059, 0.7812, 0.565, 0.75, 0.565, 0.75, 0.5059, 0.8125, 0.5059, 0.8125, 0.565, 0.7812, 0.565, 0.7812, 0.5059, 0.8438, 0.5059, 0.8438, 0.565, 0.8125, 0.565, 0.8125, 0.5059, 0.875, 0.5059, 0.875, 0.565, 0.8438, 0.565, 0.8438, 0.5059, 0.9062, 0.5059, 0.9062, 0.565, 0.875, 0.565, 0.875, 0.5059, 0.9375, 0.5059, 0.9375, 0.565, 0.9062, 0.565, 0.9062, 0.5059, 0.9688, 0.5059, 0.9688, 0.565, 0.9375, 0.565, 0.9375, 0.5059, 1.0, 0.5059, 1.0, 0.565, 0.9688, 0.565, 0.9688, 0.5059, 0.75, 0.4727, 0.7066, 0.4684, 0.7049, 0.4769, 0.75, 0.4813, 0.7066, 0.4684, 0.6648, 0.4557, 0.6615, 0.4637, 0.7049, 0.4769, 0.6648, 0.4557, 0.6263, 0.4351, 0.6215, 0.4423, 0.6615, 0.4637, 0.6263, 0.4351, 0.5925, 0.4075, 0.5864, 0.4136, 0.6215, 0.4423, 0.5925, 0.4075, 0.5649, 0.3737, 0.5577, 0.3785, 0.5864, 0.4136, 0.5649, 0.3737, 0.5443, 0.3352, 0.5363, 0.3385, 0.5577, 0.3785, 0.5443, 0.3352, 0.5316, 0.2934, 0.5231, 0.2951, 0.5363, 0.3385, 0.5316, 0.2934, 0.5273, 0.25, 0.5187, 0.25, 0.5231, 0.2951, 0.5273, 0.25, 0.5316, 0.2066, 0.5231, 0.2049, 0.5187, 0.25, 0.5316, 0.2066, 0.5443, 0.1648, 0.5363, 0.1615, 0.5231, 0.2049, 0.5443, 0.1648, 0.5649, 0.1263, 0.5577, 0.1215, 0.5363, 0.1615, 0.5649, 0.1263, 0.5925, 0.09255, 0.5864, 0.08642, 0.5577, 0.1215, 0.5925, 0.09255, 0.6263, 0.06486, 0.6215, 0.05765, 0.5864, 0.08642, 0.6263, 0.06486, 0.6648, 0.04428, 0.6615, 0.03627, 0.6215, 0.05765, 0.6648, 0.04428, 0.7066, 0.03161, 0.7049, 0.02311, 0.6615, 0.03627, 0.7066, 0.03161, 0.75, 0.02733, 0.75, 0.01866, 0.7049, 0.02311, 0.75, 0.02733, 0.7934, 0.03161, 0.7951, 0.02311, 0.75, 0.01866, 0.7934, 0.03161, 0.8352, 0.04428, 0.8385, 0.03627, 0.7951, 0.02311, 0.8352, 0.04428, 0.8737, 0.06486, 0.8785, 0.05765, 0.8385, 0.03627, 0.8737, 0.06486, 0.9075, 0.09255, 0.9136, 0.08642, 0.8785, 0.05765, 0.9075, 0.09255, 0.9351, 0.1263, 0.9423, 0.1215, 0.9136, 0.08642, 0.9351, 0.1263, 0.9557, 0.1648, 0.9637, 0.1615, 0.9423, 0.1215, 0.9557, 0.1648, 0.9684, 0.2066, 0.9769, 0.2049, 0.9637, 0.1615, 0.9684, 0.2066, 0.9727, 0.25, 0.9813, 0.25, 0.9769, 0.2049, 0.9727, 0.25, 0.9684, 0.2934, 0.9769, 0.2951, 0.9813, 0.25, 0.9684, 0.2934, 0.9557, 0.3352, 0.9637, 0.3385, 0.9769, 0.2951, 0.9557, 0.3352, 0.9351, 0.3737, 0.9423, 0.3785, 0.9637, 0.3385, 0.9351, 0.3737, 0.9075, 0.4075, 0.9136, 0.4136, 0.9423, 0.3785, 0.9075, 0.4075, 0.8737, 0.4351, 0.8785, 0.4423, 0.9136, 0.4136, 0.8737, 0.4351, 0.8352, 0.4557, 0.8385, 0.4637, 0.8785, 0.4423, 0.8352, 0.4557, 0.7934, 0.4684, 0.7951, 0.4769, 0.8385, 0.4637, 0.7934, 0.4684, 0.75, 0.4727, 0.75, 0.4813, 0.7951, 0.4769, 0.25, 0.4565, 0.2903, 0.4525, 0.295, 0.476, 0.25, 0.4804, 0.2903, 0.4525, 0.329, 0.4408, 0.3382, 0.4629, 0.295, 0.476, 0.329, 0.4408, 0.3647, 0.4217, 0.378, 0.4416, 0.3382, 0.4629, 0.3647, 0.4217, 0.396, 0.396, 0.4129, 0.4129, 0.378, 0.4416, 0.396, 0.396, 0.4217, 0.3647, 0.4416, 0.378, 0.4129, 0.4129, 0.4217, 0.3647, 0.4408, 0.329, 0.4629, 0.3382, 0.4416, 0.378, 0.4408, 0.329, 0.4525, 0.2903, 0.476, 0.295, 0.4629, 0.3382, 0.4525, 0.2903, 0.4565, 0.25, 0.4804, 0.25, 0.476, 0.295, 0.4565, 0.25, 0.4525, 0.2097, 0.476, 0.205, 0.4804, 0.25, 0.4525, 0.2097, 0.4408, 0.171, 0.4629, 0.1618, 0.476, 0.205, 0.4408, 0.171, 0.4217, 0.1353, 0.4416, 0.122, 0.4629, 0.1618, 0.4217, 0.1353, 0.396, 0.104, 0.4129, 0.08707, 0.4416, 0.122, 0.396, 0.104, 0.3647, 0.07829, 0.378, 0.05842, 0.4129, 0.08707, 0.3647, 0.07829, 0.329, 0.0592, 0.3382, 0.03713, 0.378, 0.05842, 0.329, 0.0592, 0.2903, 0.04745, 0.295, 0.02401, 0.3382, 0.03713, 0.2903, 0.04745, 0.25, 0.04348, 0.25, 0.01959, 0.295, 0.02401, 0.25, 0.04348, 0.2097, 0.04745, 0.205, 0.02401, 0.25, 0.01959, 0.2097, 0.04745, 0.171, 0.0592, 0.1618, 0.03713, 0.205, 0.02401, 0.171, 0.0592, 0.1353, 0.07829, 0.122, 0.05842, 0.1618, 0.03713, 0.1353, 0.07829, 0.104, 0.104, 0.08707, 0.08707, 0.122, 0.05842, 0.104, 0.104, 0.07829, 0.1353, 0.05842, 0.122, 0.08707, 0.08707, 0.07829, 0.1353, 0.0592, 0.171, 0.03713, 0.1618, 0.05842, 0.122, 0.0592, 0.171, 0.04745, 0.2097, 0.02401, 0.205, 0.03713, 0.1618, 0.04745, 0.2097, 0.04348, 0.25, 0.01959, 0.25, 0.02401, 0.205, 0.04348, 0.25, 0.04745, 0.2903, 0.02401, 0.295, 0.01959, 0.25, 0.04745, 0.2903, 0.0592, 0.329, 0.03713, 0.3382, 0.02401, 0.295, 0.0592, 0.329, 0.07829, 0.3647, 0.05842, 0.378, 0.03713, 0.3382, 0.07829, 0.3647, 0.104, 0.396, 0.08707, 0.4129, 0.05842, 0.378, 0.104, 0.396, 0.1353, 0.4217, 0.122, 0.4416, 0.08707, 0.4129, 0.1353, 0.4217, 0.171, 0.4408, 0.1618, 0.4629, 0.122, 0.4416, 0.171, 0.4408, 0.2097, 0.4525, 0.205, 0.476, 0.1618, 0.4629, 0.2097, 0.4525, 0.25, 0.4565, 0.25, 0.4804, 0.205, 0.476, 0.285, 0.4262, 0.2903, 0.4525, 0.25, 0.4565, 0.3188, 0.416, 0.329, 0.4408, 0.2903, 0.4525, 0.3498, 0.3994, 0.3647, 0.4217, 0.329, 0.4408, 0.377, 0.377, 0.396, 0.396, 0.3647, 0.4217, 0.3994, 0.3498, 0.4217, 0.3647, 0.396, 0.396, 0.416, 0.3188, 0.4408, 0.329, 0.4217, 0.3647, 0.4262, 0.285, 0.4525, 0.2903, 0.4408, 0.329, 0.4297, 0.25, 0.4565, 0.25, 0.4525, 0.2903, 0.4262, 0.215, 0.4525, 0.2097, 0.4565, 0.25, 0.416, 0.1812, 0.4408, 0.171, 0.4525, 0.2097, 0.3994, 0.1502, 0.4217, 0.1353, 0.4408, 0.171, 0.377, 0.123, 0.396, 0.104, 0.4217, 0.1353, 0.3498, 0.1006, 0.3647, 0.07829, 0.396, 0.104, 0.3188, 0.08402, 0.329, 0.0592, 0.3647, 0.07829, 0.285, 0.0738, 0.2903, 0.04745, 0.329, 0.0592, 0.25, 0.07035, 0.25, 0.04348, 0.2903, 0.04745, 0.215, 0.0738, 0.2097, 0.04745, 0.25, 0.04348, 0.1812, 0.08402, 0.171, 0.0592, 0.2097, 0.04745, 0.1502, 0.1006, 0.1353, 0.07829, 0.171, 0.0592, 0.123, 0.123, 0.104, 0.104, 0.1353, 0.07829, 0.1006, 0.1502, 0.07829, 0.1353, 0.104, 0.104, 0.08402, 0.1812, 0.0592, 0.171, 0.07829, 0.1353, 0.0738, 0.215, 0.04745, 0.2097, 0.0592, 0.171, 0.07035, 0.25, 0.04348, 0.25, 0.04745, 0.2097, 0.0738, 0.285, 0.04745, 0.2903, 0.04348, 0.25, 0.08402, 0.3188, 0.0592, 0.329, 0.04745, 0.2903, 0.1006, 0.3498, 0.07829, 0.3647, 0.0592, 0.329, 0.123, 0.377, 0.104, 0.396, 0.07829, 0.3647, 0.1502, 0.3994, 0.1353, 0.4217, 0.104, 0.396, 0.1812, 0.416, 0.171, 0.4408, 0.1353, 0.4217, 0.215, 0.4262, 0.2097, 0.4525, 0.171, 0.4408, 0.25, 0.4297, 0.25, 0.4565, 0.2097, 0.4525, 0.03125, 0.5686, 0.03125, 0.9971, 0.0, 0.9971, 0.0, 0.5686, 0.0625, 0.5686, 0.0625, 0.9971, 0.03125, 0.9971, 0.03125, 0.5686, 0.09375, 0.5686, 0.09375, 0.9971, 0.0625, 0.9971, 0.0625, 0.5686, 0.125, 0.5686, 0.125, 0.9971, 0.09375, 0.9971, 0.09375, 0.5686, 0.1562, 0.5686, 0.1562, 0.9971, 0.125, 0.9971, 0.125, 0.5686, 0.1875, 0.5686, 0.1875, 0.9971, 0.1562, 0.9971, 0.1562, 0.5686, 0.2188, 0.5686, 0.2188, 0.9971, 0.1875, 0.9971, 0.1875, 0.5686, 0.25, 0.5686, 0.25, 0.9971, 0.2188, 0.9971, 0.2188, 0.5686, 0.2812, 0.5686, 0.2812, 0.9971, 0.25, 0.9971, 0.25, 0.5686, 0.3125, 0.5686, 0.3125, 0.9971, 0.2812, 0.9971, 0.2812, 0.5686, 0.3438, 0.5686, 0.3438, 0.9971, 0.3125, 0.9971, 0.3125, 0.5686, 0.375, 0.5686, 0.375, 0.9971, 0.3438, 0.9971, 0.3438, 0.5686, 0.4062, 0.5686, 0.4062, 0.9971, 0.375, 0.9971, 0.375, 0.5686, 0.4375, 0.5686, 0.4375, 0.9971, 0.4062, 0.9971, 0.4062, 0.5686, 0.4688, 0.5686, 0.4688, 0.9971, 0.4375, 0.9971, 0.4375, 0.5686, 0.5, 0.5686, 0.5, 0.9971, 0.4688, 0.9971, 0.4688, 0.5686, 0.5312, 0.5686, 0.5312, 0.9971, 0.5, 0.9971, 0.5, 0.5686, 0.5625, 0.5686, 0.5625, 0.9971, 0.5312, 0.9971, 0.5312, 0.5686, 0.5938, 0.5686, 0.5938, 0.9971, 0.5625, 0.9971, 0.5625, 0.5686, 0.625, 0.5686, 0.625, 0.9971, 0.5938, 0.9971, 0.5938, 0.5686, 0.6562, 0.5686, 0.6562, 0.9971, 0.625, 0.9971, 0.625, 0.5686, 0.6875, 0.5686, 0.6875, 0.9971, 0.6562, 0.9971, 0.6562, 0.5686, 0.7188, 0.5686, 0.7187, 0.9971, 0.6875, 0.9971, 0.6875, 0.5686, 0.75, 0.5686, 0.75, 0.9971, 0.7187, 0.9971, 0.7188, 0.5686, 0.7813, 0.5686, 0.7812, 0.9971, 0.75, 0.9971, 0.75, 0.5686, 0.8125, 0.5686, 0.8125, 0.9971, 0.7812, 0.9971, 0.7813, 0.5686, 0.8438, 0.5686, 0.8438, 0.9971, 0.8125, 0.9971, 0.8125, 0.5686, 0.875, 0.5686, 0.875, 0.9971, 0.8438, 0.9971, 0.8438, 0.5686, 0.9063, 0.5686, 0.9062, 0.9971, 0.875, 0.9971, 0.875, 0.5686, 0.9375, 0.5686, 0.9375, 0.9971, 0.9062, 0.9971, 0.9063, 0.5686, 0.9687, 0.5686, 0.9688, 0.9971, 0.9375, 0.9971, 0.9375, 0.5686, 1.0, 0.5686, 1.0, 0.9971, 0.9688, 0.9971, 0.9687, 0.5686, 0.3382, 0.03713, 0.378, 0.05842, 0.378, 0.05842, 0.3382, 0.03713, 0.05842, 0.378, 0.03713, 0.3382, 0.03713, 0.3382, 0.05842, 0.378, 0.378, 0.05842, 0.4129, 0.08707, 0.4129, 0.08707, 0.378, 0.05842, 0.03713, 0.3382, 0.02401, 0.295, 0.02401, 0.295, 0.03713, 0.3382, 0.4129, 0.08707, 0.4416, 0.122, 0.4416, 0.122, 0.4129, 0.08707, 0.02401, 0.295, 0.01959, 0.25, 0.01959, 0.25, 0.02401, 0.295, 0.4416, 0.122, 0.4629, 0.1618, 0.4629, 0.1618, 0.4416, 0.122, 0.01959, 0.25, 0.02401, 0.205, 0.02401, 0.205, 0.01959, 0.25, 0.4629, 0.1618, 0.476, 0.205, 0.476, 0.205, 0.4629, 0.1618, 0.02401, 0.205, 0.03713, 0.1618, 0.03713, 0.1618, 0.02401, 0.205, 0.476, 0.205, 0.4804, 0.25, 0.4804, 0.25, 0.476, 0.205, 0.03713, 0.1618, 0.05842, 0.122, 0.05842, 0.122, 0.03713, 0.1618, 0.4804, 0.25, 0.476, 0.295, 0.476, 0.295, 0.4804, 0.25, 0.05842, 0.122, 0.08707, 0.08707, 0.08707, 0.08707, 0.05842, 0.122, 0.476, 0.295, 0.4629, 0.3382, 0.4629, 0.3382, 0.476, 0.295, 0.08707, 0.08707, 0.122, 0.05842, 0.122, 0.05842, 0.08707, 0.08707, 0.4629, 0.3382, 0.4416, 0.378, 0.4416, 0.378, 0.4629, 0.3382, 0.122, 0.05842, 0.1618, 0.03713, 0.1618, 0.03713, 0.122, 0.05842, 0.25, 0.4804, 0.205, 0.476, 0.205, 0.476, 0.25, 0.4804, 0.4416, 0.378, 0.4129, 0.4129, 0.4129, 0.4129, 0.4416, 0.378, 0.1618, 0.03713, 0.205, 0.02401, 0.205, 0.02401, 0.1618, 0.03713, 0.205, 0.476, 0.1618, 0.4629, 0.1618, 0.4629, 0.205, 0.476, 0.4129, 0.4129, 0.378, 0.4416, 0.378, 0.4416, 0.4129, 0.4129, 0.205, 0.02401, 0.25, 0.01959, 0.25, 0.01959, 0.205, 0.02401, 0.1618, 0.4629, 0.122, 0.4416, 0.122, 0.4416, 0.1618, 0.4629, 0.378, 0.4416, 0.3382, 0.4629, 0.3382, 0.4629, 0.378, 0.4416, 0.25, 0.01959, 0.295, 0.02401, 0.295, 0.02401, 0.25, 0.01959, 0.122, 0.4416, 0.08707, 0.4129, 0.08707, 0.4129, 0.122, 0.4416, 0.3382, 0.4629, 0.295, 0.476, 0.295, 0.476, 0.3382, 0.4629, 0.295, 0.02401, 0.3382, 0.03713, 0.3382, 0.03713, 0.295, 0.02401, 0.08707, 0.4129, 0.05842, 0.378, 0.05842, 0.378, 0.08707, 0.4129, 0.295, 0.476, 0.25, 0.4804, 0.25, 0.4804, 0.295, 0.476, 1.0, 0.565, 1.0, 0.5686, 0.9687, 0.5686, 0.9688, 0.565, 0.9688, 0.565, 0.9687, 0.5686, 0.9375, 0.5686, 0.9375, 0.565, 0.9375, 0.565, 0.9375, 0.5686, 0.9063, 0.5686, 0.9062, 0.565, 0.9062, 0.565, 0.9063, 0.5686, 0.875, 0.5686, 0.875, 0.565, 0.875, 0.565, 0.875, 0.5686, 0.8438, 0.5686, 0.8438, 0.565, 0.8438, 0.565, 0.8438, 0.5686, 0.8125, 0.5686, 0.8125, 0.565, 0.8125, 0.565, 0.8125, 0.5686, 0.7813, 0.5686, 0.7812, 0.565, 0.7812, 0.565, 0.7813, 0.5686, 0.75, 0.5686, 0.75, 0.565, 0.75, 0.565, 0.75, 0.5686, 0.7188, 0.5686, 0.7188, 0.565, 0.7188, 0.565, 0.7188, 0.5686, 0.6875, 0.5686, 0.6875, 0.565, 0.6875, 0.565, 0.6875, 0.5686, 0.6562, 0.5686, 0.6562, 0.565, 0.6562, 0.565, 0.6562, 0.5686, 0.625, 0.5686, 0.625, 0.565, 0.625, 0.565, 0.625, 0.5686, 0.5938, 0.5686, 0.5938, 0.565, 0.5938, 0.565, 0.5938, 0.5686, 0.5625, 0.5686, 0.5625, 0.565, 0.5625, 0.565, 0.5625, 0.5686, 0.5312, 0.5686, 0.5312, 0.565, 0.5312, 0.565, 0.5312, 0.5686, 0.5, 0.5686, 0.5, 0.565, 0.5, 0.565, 0.5, 0.5686, 0.4688, 0.5686, 0.4688, 0.565, 0.4688, 0.565, 0.4688, 0.5686, 0.4375, 0.5686, 0.4375, 0.565, 0.4375, 0.565, 0.4375, 0.5686, 0.4062, 0.5686, 0.4062, 0.565, 0.4062, 0.565, 0.4062, 0.5686, 0.375, 0.5686, 0.375, 0.565, 0.375, 0.565, 0.375, 0.5686, 0.3438, 0.5686, 0.3438, 0.565, 0.3438, 0.565, 0.3438, 0.5686, 0.3125, 0.5686, 0.3125, 0.565, 0.3125, 0.565, 0.3125, 0.5686, 0.2812, 0.5686, 0.2812, 0.565, 0.2812, 0.565, 0.2812, 0.5686, 0.25, 0.5686, 0.25, 0.565, 0.25, 0.565, 0.25, 0.5686, 0.2188, 0.5686, 0.2188, 0.565, 0.2188, 0.565, 0.2188, 0.5686, 0.1875, 0.5686, 0.1875, 0.565, 0.1875, 0.565, 0.1875, 0.5686, 0.1562, 0.5686, 0.1562, 0.565, 0.1562, 0.565, 0.1562, 0.5686, 0.125, 0.5686, 0.125, 0.565, 0.125, 0.565, 0.125, 0.5686, 0.09375, 0.5686, 0.09375, 0.565, 0.09375, 0.565, 0.09375, 0.5686, 0.0625, 0.5686, 0.0625, 0.565, 0.0625, 0.565, 0.0625, 0.5686, 0.03125, 0.5686, 0.03125, 0.565, 0.03125, 0.565, 0.03125, 0.5686, 0.0, 0.5686, 0.0, 0.565, 1.0, 0.5, 1.0, 0.5059, 0.9688, 0.5059, 0.9688, 0.5, 0.9688, 0.5, 0.9688, 0.5059, 0.9375, 0.5059, 0.9375, 0.5, 0.9375, 0.5, 0.9375, 0.5059, 0.9062, 0.5059, 0.9062, 0.5, 0.9062, 0.5, 0.9062, 0.5059, 0.875, 0.5059, 0.875, 0.5, 0.875, 0.5, 0.875, 0.5059, 0.8438, 0.5059, 0.8438, 0.5, 0.8438, 0.5, 0.8438, 0.5059, 0.8125, 0.5059, 0.8125, 0.5, 0.8125, 0.5, 0.8125, 0.5059, 0.7812, 0.5059, 0.7812, 0.5, 0.7812, 0.5, 0.7812, 0.5059, 0.75, 0.5059, 0.75, 0.5, 0.75, 0.5, 0.75, 0.5059, 0.7188, 0.5059, 0.7188, 0.5, 0.7188, 0.5, 0.7188, 0.5059, 0.6875, 0.5059, 0.6875, 0.5, 0.6875, 0.5, 0.6875, 0.5059, 0.6562, 0.5059, 0.6562, 0.5, 0.6562, 0.5, 0.6562, 0.5059, 0.625, 0.5059, 0.625, 0.5, 0.625, 0.5, 0.625, 0.5059, 0.5938, 0.5059, 0.5938, 0.5, 0.5938, 0.5, 0.5938, 0.5059, 0.5625, 0.5059, 0.5625, 0.5, 0.5625, 0.5, 0.5625, 0.5059, 0.5312, 0.5059, 0.5312, 0.5, 0.5312, 0.5, 0.5312, 0.5059, 0.5, 0.5059, 0.5, 0.5, 0.5, 0.5, 0.5, 0.5059, 0.4688, 0.5059, 0.4688, 0.5, 0.4688, 0.5, 0.4688, 0.5059, 0.4375, 0.5059, 0.4375, 0.5, 0.4375, 0.5, 0.4375, 0.5059, 0.4063, 0.5059, 0.4062, 0.5, 0.4062, 0.5, 0.4063, 0.5059, 0.375, 0.5059, 0.375, 0.5, 0.375, 0.5, 0.375, 0.5059, 0.3438, 0.5059, 0.3438, 0.5, 0.3438, 0.5, 0.3438, 0.5059, 0.3125, 0.5059, 0.3125, 0.5, 0.3125, 0.5, 0.3125, 0.5059, 0.2812, 0.5059, 0.2812, 0.5, 0.2812, 0.5, 0.2812, 0.5059, 0.25, 0.5059, 0.25, 0.5, 0.25, 0.5, 0.25, 0.5059, 0.2188, 0.5059, 0.2188, 0.5, 0.2188, 0.5, 0.2188, 0.5059, 0.1875, 0.5059, 0.1875, 0.5, 0.1875, 0.5, 0.1875, 0.5059, 0.1562, 0.5059, 0.1562, 0.5, 0.1562, 0.5, 0.1562, 0.5059, 0.125, 0.5059, 0.125, 0.5, 0.125, 0.5, 0.125, 0.5059, 0.09375, 0.5059, 0.09375, 0.5, 0.09375, 0.5, 0.09375, 0.5059, 0.0625, 0.5059, 0.0625, 0.5, 0.0625, 0.5, 0.0625, 0.5059, 0.03125, 0.5059, 0.03125, 0.5, 0.03125, 0.5, 0.03125, 0.5059, 0.0, 0.5059, 0.0, 0.5, 0.75, 0.4813, 0.7049, 0.4769, 0.7036, 0.4833, 0.75, 0.4879, 0.7049, 0.4769, 0.6615, 0.4637, 0.659, 0.4698, 0.7036, 0.4833, 0.6615, 0.4637, 0.6215, 0.4423, 0.6178, 0.4478, 0.659, 0.4698, 0.6215, 0.4423, 0.5864, 0.4136, 0.5818, 0.4182, 0.6178, 0.4478, 0.5864, 0.4136, 0.5577, 0.3785, 0.5522, 0.3822, 0.5818, 0.4182, 0.5577, 0.3785, 0.5363, 0.3385, 0.5302, 0.341, 0.5522, 0.3822, 0.5363, 0.3385, 0.5231, 0.2951, 0.5167, 0.2964, 0.5302, 0.341, 0.5231, 0.2951, 0.5187, 0.25, 0.5121, 0.25, 0.5167, 0.2964, 0.5187, 0.25, 0.5231, 0.2049, 0.5167, 0.2036, 0.5121, 0.25, 0.5231, 0.2049, 0.5363, 0.1615, 0.5302, 0.159, 0.5167, 0.2036, 0.5363, 0.1615, 0.5577, 0.1215, 0.5522, 0.1178, 0.5302, 0.159, 0.5577, 0.1215, 0.5864, 0.08642, 0.5818, 0.08179, 0.5522, 0.1178, 0.5864, 0.08642, 0.6215, 0.05765, 0.6178, 0.05221, 0.5818, 0.08179, 0.6215, 0.05765, 0.6615, 0.03627, 0.659, 0.03022, 0.6178, 0.05221, 0.6615, 0.03627, 0.7049, 0.02311, 0.7036, 0.01669, 0.659, 0.03022, 0.7049, 0.02311, 0.75, 0.01866, 0.75, 0.01212, 0.7036, 0.01669, 0.75, 0.01866, 0.7951, 0.02311, 0.7964, 0.01669, 0.75, 0.01212, 0.7951, 0.02311, 0.8385, 0.03627, 0.841, 0.03022, 0.7964, 0.01669, 0.8385, 0.03627, 0.8785, 0.05765, 0.8822, 0.05221, 0.841, 0.03022, 0.8785, 0.05765, 0.9136, 0.08642, 0.9182, 0.08179, 0.8822, 0.05221, 0.9136, 0.08642, 0.9423, 0.1215, 0.9478, 0.1178, 0.9182, 0.08179, 0.9423, 0.1215, 0.9637, 0.1615, 0.9698, 0.159, 0.9478, 0.1178, 0.9637, 0.1615, 0.9769, 0.2049, 0.9833, 0.2036, 0.9698, 0.159, 0.9769, 0.2049, 0.9813, 0.25, 0.9879, 0.25, 0.9833, 0.2036, 0.9813, 0.25, 0.9769, 0.2951, 0.9833, 0.2964, 0.9879, 0.25, 0.9769, 0.2951, 0.9637, 0.3385, 0.9698, 0.341, 0.9833, 0.2964, 0.9637, 0.3385, 0.9423, 0.3785, 0.9478, 0.3822, 0.9698, 0.341, 0.9423, 0.3785, 0.9136, 0.4136, 0.9182, 0.4182, 0.9478, 0.3822, 0.9136, 0.4136, 0.8785, 0.4423, 0.8822, 0.4478, 0.9182, 0.4182, 0.8785, 0.4423, 0.8385, 0.4637, 0.841, 0.4698, 0.8822, 0.4478, 0.8385, 0.4637, 0.7951, 0.4769, 0.7964, 0.4833, 0.841, 0.4698, 0.7951, 0.4769, 0.75, 0.4813, 0.75, 0.4879, 0.7964, 0.4833])
me_cylinder.update()

# ---- objects
ob_light = bpy.data.objects.new('Light', light_light)
ob_camera = bpy.data.objects.new('Camera', cam_camera)
ob_cylinder = bpy.data.objects.new('Cylinder', me_cylinder)

# ---- transforms, parenting, visibility, modifiers, constraints
ob_light.location = (4.076, 1.005, 5.904)
ob_light.rotation_euler = (0.6503, 0.05522, 1.866)
ob_light.lock_rotations_4d = False
ob_light.empty_display_type = 'ARROWS'
ob_light.color = (0.0, 0.0, 0.0, 0.0)
ob_light.lineart.crease_threshold = 0.0
ob_camera.location = (7.359, -6.926, 4.958)
ob_camera.rotation_euler = (1.109, 0.0, 0.8149)
ob_camera.lock_rotations_4d = False
ob_camera.empty_display_type = 'ARROWS'
ob_camera.color = (0.0, 0.0, 0.0, 0.0)
ob_camera.display_type = 'WIRE'
ob_camera.lineart.crease_threshold = 0.0
ob_cylinder.location = (0.0, 0.0, 0.0)

# ---- collection membership
col_collection.objects.link(ob_light)
col_collection.objects.link(ob_camera)
col_collection.objects.link(ob_cylinder)

# ---- scene / render settings (as saved in the file)
scene.camera = ob_camera
scene.frame_start = 1; scene.frame_end = 250; scene.frame_set(1)
scene.render.engine = 'BLENDER_EEVEE_NEXT'
scene.cycles.sampling_pattern = 'TABULATED_SOBOL'
scene.cycles.use_light_tree = False
scene.view_settings.view_transform = 'Filmic'
bpy.context.view_layer.update()
